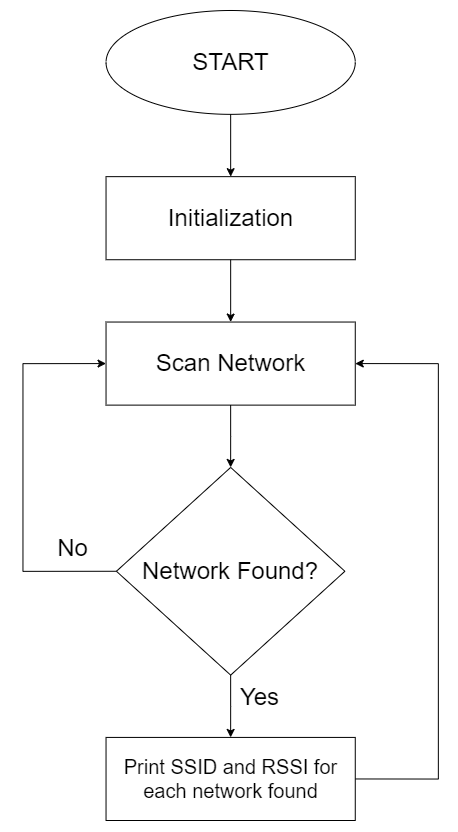

The diagram above was exported from draw.io. Its source (the exported page's mxGraphModel, read from the mxfile embedded in the PNG):
<mxGraphModel dx="1354" dy="745" grid="1" gridSize="10" guides="1" tooltips="1" connect="1" arrows="1" fold="1" page="1" pageScale="1" pageWidth="827" pageHeight="1169" math="0" shadow="0">
  <root>
    <mxCell id="WIyWlLk6GJQsqaUBKTNV-0" />
    <mxCell id="WIyWlLk6GJQsqaUBKTNV-1" parent="WIyWlLk6GJQsqaUBKTNV-0" />
    <mxCell id="3OxVMfqD5aLBYR7VqV7_-0" value="" style="group" vertex="1" connectable="0" parent="WIyWlLk6GJQsqaUBKTNV-1">
      <mxGeometry x="200" y="70" width="427.85" height="810" as="geometry" />
    </mxCell>
    <mxCell id="ljUtzBnkc3JZTR3jCRS--0" value="&lt;font style=&quot;font-size: 24px;&quot;&gt;START&lt;/font&gt;" style="ellipse;whiteSpace=wrap;html=1;" parent="3OxVMfqD5aLBYR7VqV7_-0" vertex="1">
      <mxGeometry x="95.53932038834952" width="249.23300970873788" height="103.84615384615385" as="geometry" />
    </mxCell>
    <mxCell id="ljUtzBnkc3JZTR3jCRS--1" value="&lt;font style=&quot;font-size: 24px;&quot;&gt;Initialization&lt;/font&gt;" style="rounded=0;whiteSpace=wrap;html=1;" parent="3OxVMfqD5aLBYR7VqV7_-0" vertex="1">
      <mxGeometry x="95.53932038834952" y="166.15384615384616" width="249.23300970873788" height="83.07692307692308" as="geometry" />
    </mxCell>
    <mxCell id="ljUtzBnkc3JZTR3jCRS--2" style="edgeStyle=orthogonalEdgeStyle;rounded=0;orthogonalLoop=1;jettySize=auto;html=1;" parent="3OxVMfqD5aLBYR7VqV7_-0" source="ljUtzBnkc3JZTR3jCRS--0" target="ljUtzBnkc3JZTR3jCRS--1" edge="1">
      <mxGeometry relative="1" as="geometry" />
    </mxCell>
    <mxCell id="ljUtzBnkc3JZTR3jCRS--4" value="&lt;font style=&quot;font-size: 24px;&quot;&gt;Scan Network&lt;/font&gt;" style="rounded=0;whiteSpace=wrap;html=1;" parent="3OxVMfqD5aLBYR7VqV7_-0" vertex="1">
      <mxGeometry x="95.53932038834952" y="311.53846153846155" width="249.23300970873788" height="83.07692307692308" as="geometry" />
    </mxCell>
    <mxCell id="ljUtzBnkc3JZTR3jCRS--5" style="edgeStyle=orthogonalEdgeStyle;rounded=0;orthogonalLoop=1;jettySize=auto;html=1;entryX=0.5;entryY=0;entryDx=0;entryDy=0;exitX=0.5;exitY=1;exitDx=0;exitDy=0;" parent="3OxVMfqD5aLBYR7VqV7_-0" source="ljUtzBnkc3JZTR3jCRS--1" target="ljUtzBnkc3JZTR3jCRS--4" edge="1">
      <mxGeometry relative="1" as="geometry">
        <mxPoint x="220.15582524271846" y="270" as="sourcePoint" />
      </mxGeometry>
    </mxCell>
    <mxCell id="ljUtzBnkc3JZTR3jCRS--11" style="edgeStyle=orthogonalEdgeStyle;rounded=0;orthogonalLoop=1;jettySize=auto;html=1;exitX=0;exitY=0.5;exitDx=0;exitDy=0;entryX=0;entryY=0.5;entryDx=0;entryDy=0;" parent="3OxVMfqD5aLBYR7VqV7_-0" source="ljUtzBnkc3JZTR3jCRS--6" target="ljUtzBnkc3JZTR3jCRS--4" edge="1">
      <mxGeometry x="-0.8113" y="-40" relative="1" as="geometry">
        <Array as="points">
          <mxPoint x="12.461650485436895" y="560.7692307692308" />
          <mxPoint x="12.461650485436895" y="353.0769230769231" />
        </Array>
        <mxPoint as="offset" />
      </mxGeometry>
    </mxCell>
    <mxCell id="ljUtzBnkc3JZTR3jCRS--6" value="&lt;font style=&quot;font-size: 24px;&quot;&gt;Network Found?&lt;/font&gt;" style="rhombus;whiteSpace=wrap;html=1;" parent="3OxVMfqD5aLBYR7VqV7_-0" vertex="1">
      <mxGeometry x="105.92402912621361" y="456.92307692307696" width="228.46359223300973" height="207.6923076923077" as="geometry" />
    </mxCell>
    <mxCell id="ljUtzBnkc3JZTR3jCRS--10" style="edgeStyle=orthogonalEdgeStyle;rounded=0;orthogonalLoop=1;jettySize=auto;html=1;" parent="3OxVMfqD5aLBYR7VqV7_-0" source="ljUtzBnkc3JZTR3jCRS--4" target="ljUtzBnkc3JZTR3jCRS--6" edge="1">
      <mxGeometry relative="1" as="geometry" />
    </mxCell>
    <mxCell id="ljUtzBnkc3JZTR3jCRS--14" style="edgeStyle=orthogonalEdgeStyle;rounded=0;orthogonalLoop=1;jettySize=auto;html=1;exitX=1;exitY=0.5;exitDx=0;exitDy=0;entryX=1;entryY=0.5;entryDx=0;entryDy=0;" parent="3OxVMfqD5aLBYR7VqV7_-0" source="ljUtzBnkc3JZTR3jCRS--12" target="ljUtzBnkc3JZTR3jCRS--4" edge="1">
      <mxGeometry relative="1" as="geometry">
        <Array as="points">
          <mxPoint x="427.8500000000001" y="768.4615384615386" />
          <mxPoint x="427.8500000000001" y="353.0769230769231" />
        </Array>
      </mxGeometry>
    </mxCell>
    <mxCell id="ljUtzBnkc3JZTR3jCRS--12" value="&lt;font style=&quot;font-size: 20px;&quot;&gt;Print SSID and RSSI for each network found&lt;/font&gt;" style="rounded=0;whiteSpace=wrap;html=1;" parent="3OxVMfqD5aLBYR7VqV7_-0" vertex="1">
      <mxGeometry x="95.53932038834952" y="726.923076923077" width="249.23300970873788" height="83.07692307692308" as="geometry" />
    </mxCell>
    <mxCell id="ljUtzBnkc3JZTR3jCRS--13" style="edgeStyle=orthogonalEdgeStyle;rounded=0;orthogonalLoop=1;jettySize=auto;html=1;" parent="3OxVMfqD5aLBYR7VqV7_-0" source="ljUtzBnkc3JZTR3jCRS--6" target="ljUtzBnkc3JZTR3jCRS--12" edge="1">
      <mxGeometry relative="1" as="geometry" />
    </mxCell>
    <mxCell id="ljUtzBnkc3JZTR3jCRS--15" value="&lt;font style=&quot;font-size: 24px;&quot;&gt;No&lt;/font&gt;" style="text;strokeColor=none;align=center;fillColor=none;html=1;verticalAlign=middle;whiteSpace=wrap;rounded=0;fontSize=10;" parent="3OxVMfqD5aLBYR7VqV7_-0" vertex="1">
      <mxGeometry y="506.76923076923083" width="124.61650485436894" height="62.307692307692314" as="geometry" />
    </mxCell>
    <mxCell id="ljUtzBnkc3JZTR3jCRS--16" value="&lt;font style=&quot;font-size: 24px;&quot;&gt;Yes&lt;/font&gt;" style="text;strokeColor=none;align=center;fillColor=none;html=1;verticalAlign=middle;whiteSpace=wrap;rounded=0;fontSize=10;" parent="3OxVMfqD5aLBYR7VqV7_-0" vertex="1">
      <mxGeometry x="186.9247572815534" y="656.3076923076924" width="124.61650485436894" height="62.307692307692314" as="geometry" />
    </mxCell>
  </root>
</mxGraphModel>